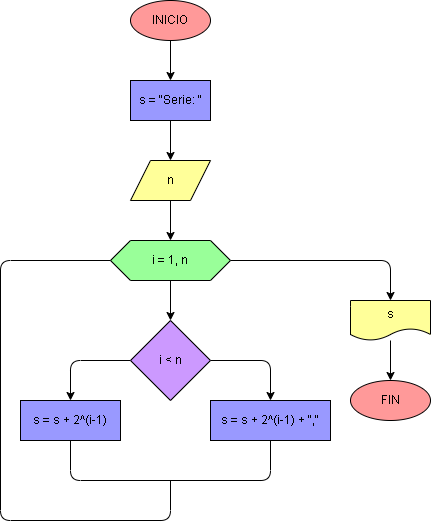

The diagram above was exported from draw.io. Its source (the exported page's mxGraphModel, read from the mxfile embedded in the PNG):
<mxGraphModel dx="523" dy="430" grid="1" gridSize="10" guides="1" tooltips="1" connect="1" arrows="1" fold="1" page="1" pageScale="1" pageWidth="827" pageHeight="1169" math="0" shadow="0">
  <root>
    <mxCell id="0" />
    <mxCell id="1" parent="0" />
    <mxCell id="2" value="" style="edgeStyle=none;html=1;strokeColor=#000000;" parent="1" source="3" edge="1">
      <mxGeometry relative="1" as="geometry">
        <mxPoint x="240" y="240" as="targetPoint" />
      </mxGeometry>
    </mxCell>
    <mxCell id="3" value="INICIO" style="ellipse;whiteSpace=wrap;html=1;strokeColor=#000000;fontColor=#000000;fillColor=#FF9999;" parent="1" vertex="1">
      <mxGeometry x="200" y="160" width="80" height="40" as="geometry" />
    </mxCell>
    <mxCell id="4" style="edgeStyle=orthogonalEdgeStyle;html=1;exitX=0.5;exitY=1;exitDx=0;exitDy=0;entryX=0.5;entryY=0;entryDx=0;entryDy=0;strokeColor=#000000;" parent="1" source="5" target="10" edge="1">
      <mxGeometry relative="1" as="geometry" />
    </mxCell>
    <mxCell id="5" value="n" style="shape=parallelogram;perimeter=parallelogramPerimeter;whiteSpace=wrap;html=1;fixedSize=1;fillColor=#FFFF99;strokeColor=#000000;fontColor=#000000;" parent="1" vertex="1">
      <mxGeometry x="200" y="320" width="80" height="40" as="geometry" />
    </mxCell>
    <mxCell id="6" style="edgeStyle=orthogonalEdgeStyle;html=1;exitX=0.5;exitY=1;exitDx=0;exitDy=0;entryX=0.5;entryY=0;entryDx=0;entryDy=0;strokeColor=#000000;" parent="1" source="7" target="5" edge="1">
      <mxGeometry relative="1" as="geometry" />
    </mxCell>
    <mxCell id="7" value="s = &quot;Serie: &quot;" style="whiteSpace=wrap;html=1;fillColor=#9999FF;strokeColor=#000000;fontColor=#000000;" parent="1" vertex="1">
      <mxGeometry x="200" y="240" width="80" height="40" as="geometry" />
    </mxCell>
    <mxCell id="8" style="edgeStyle=orthogonalEdgeStyle;html=1;exitX=0.5;exitY=1;exitDx=0;exitDy=0;entryX=0.5;entryY=0;entryDx=0;entryDy=0;strokeColor=#000000;" parent="1" source="10" target="13" edge="1">
      <mxGeometry relative="1" as="geometry" />
    </mxCell>
    <mxCell id="9" value="" style="edgeStyle=orthogonalEdgeStyle;html=1;strokeColor=#000000;entryX=0.5;entryY=0;entryDx=0;entryDy=0;" parent="1" source="10" target="19" edge="1">
      <mxGeometry relative="1" as="geometry" />
    </mxCell>
    <mxCell id="10" value="i = 1, n" style="shape=hexagon;perimeter=hexagonPerimeter2;whiteSpace=wrap;html=1;fixedSize=1;strokeColor=#000000;fontColor=#000000;fillColor=#99FF99;" parent="1" vertex="1">
      <mxGeometry x="180" y="400" width="120" height="40" as="geometry" />
    </mxCell>
    <mxCell id="11" value="" style="edgeStyle=orthogonalEdgeStyle;html=1;strokeColor=#000000;entryX=0.5;entryY=0;entryDx=0;entryDy=0;exitX=1;exitY=0.5;exitDx=0;exitDy=0;" parent="1" source="13" target="14" edge="1">
      <mxGeometry relative="1" as="geometry" />
    </mxCell>
    <mxCell id="12" style="edgeStyle=orthogonalEdgeStyle;html=1;exitX=0;exitY=0.5;exitDx=0;exitDy=0;entryX=0.5;entryY=0;entryDx=0;entryDy=0;strokeColor=#000000;" parent="1" source="13" target="15" edge="1">
      <mxGeometry relative="1" as="geometry" />
    </mxCell>
    <mxCell id="13" value="i &amp;lt; n" style="rhombus;whiteSpace=wrap;html=1;fillColor=#CC99FF;strokeColor=#000000;fontColor=#000000;" parent="1" vertex="1">
      <mxGeometry x="200" y="480" width="80" height="80" as="geometry" />
    </mxCell>
    <mxCell id="14" value="s = s + 2^(i-1) + &quot;,&quot;" style="whiteSpace=wrap;html=1;fillColor=#9999FF;strokeColor=#000000;fontColor=#000000;" parent="1" vertex="1">
      <mxGeometry x="280" y="560" width="120" height="40" as="geometry" />
    </mxCell>
    <mxCell id="15" value="s = s + 2^(i-1)" style="whiteSpace=wrap;html=1;fillColor=#9999FF;strokeColor=#000000;fontColor=#000000;" parent="1" vertex="1">
      <mxGeometry x="90" y="560" width="100" height="40" as="geometry" />
    </mxCell>
    <mxCell id="16" value="" style="endArrow=none;html=1;strokeColor=#000000;entryX=0.5;entryY=1;entryDx=0;entryDy=0;exitX=0.5;exitY=1;exitDx=0;exitDy=0;" parent="1" source="15" target="14" edge="1">
      <mxGeometry width="50" height="50" relative="1" as="geometry">
        <mxPoint x="320" y="700" as="sourcePoint" />
        <mxPoint x="370" y="650" as="targetPoint" />
        <Array as="points">
          <mxPoint x="140" y="640" />
          <mxPoint x="340" y="640" />
        </Array>
      </mxGeometry>
    </mxCell>
    <mxCell id="17" value="" style="endArrow=none;html=1;strokeColor=#000000;exitX=0;exitY=0.5;exitDx=0;exitDy=0;" parent="1" source="10" edge="1">
      <mxGeometry width="50" height="50" relative="1" as="geometry">
        <mxPoint x="20" y="620" as="sourcePoint" />
        <mxPoint x="240" y="640" as="targetPoint" />
        <Array as="points">
          <mxPoint x="70" y="420" />
          <mxPoint x="70" y="680" />
          <mxPoint x="240" y="680" />
        </Array>
      </mxGeometry>
    </mxCell>
    <mxCell id="18" value="" style="edgeStyle=orthogonalEdgeStyle;html=1;strokeColor=#000000;" parent="1" source="19" target="20" edge="1">
      <mxGeometry relative="1" as="geometry" />
    </mxCell>
    <mxCell id="19" value="s" style="shape=document;whiteSpace=wrap;html=1;boundedLbl=1;fillColor=#FFFF99;strokeColor=#000000;fontColor=#000000;" parent="1" vertex="1">
      <mxGeometry x="420" y="460" width="80" height="40" as="geometry" />
    </mxCell>
    <mxCell id="20" value="FIN" style="ellipse;whiteSpace=wrap;html=1;fillColor=#FF9999;strokeColor=#000000;fontColor=#000000;" parent="1" vertex="1">
      <mxGeometry x="420" y="540" width="80" height="40" as="geometry" />
    </mxCell>
  </root>
</mxGraphModel>